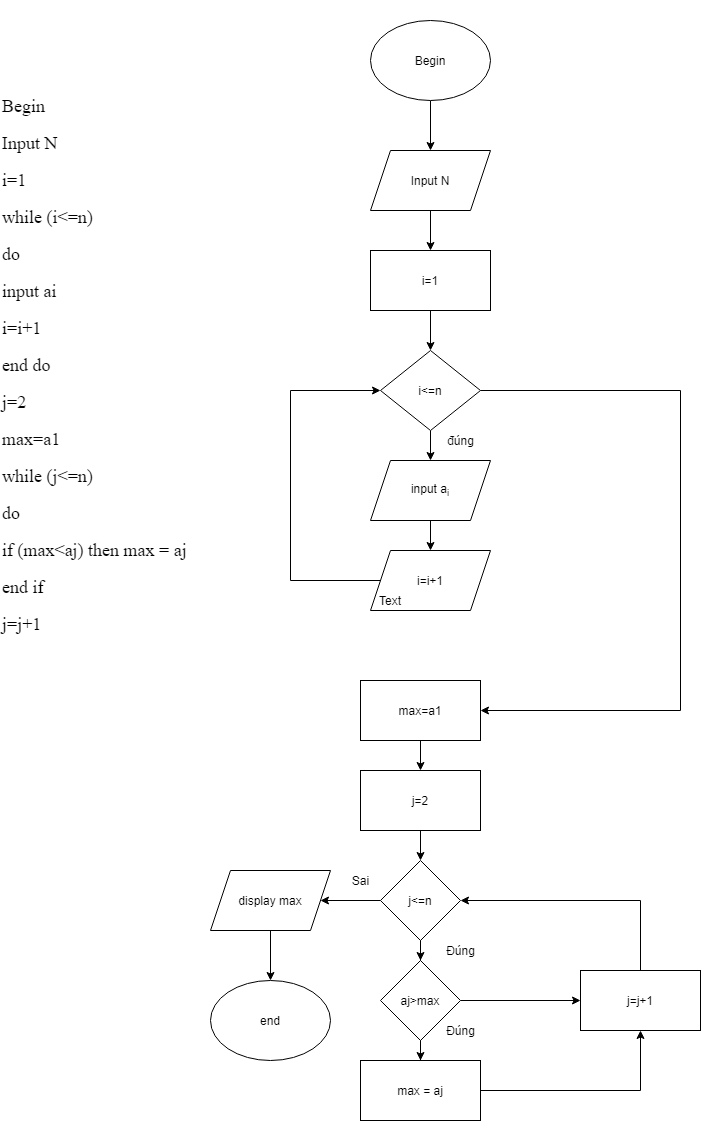

The diagram above was exported from draw.io. Its source (the exported page's mxGraphModel, read from the mxfile embedded in the PNG):
<mxGraphModel dx="1038" dy="573" grid="1" gridSize="10" guides="1" tooltips="1" connect="1" arrows="1" fold="1" page="1" pageScale="1" pageWidth="827" pageHeight="1169" math="0" shadow="0">
  <root>
    <mxCell id="0" />
    <mxCell id="1" parent="0" />
    <mxCell id="VXb4bqnAWdYEN5SQcP51-3" value="" style="edgeStyle=orthogonalEdgeStyle;rounded=0;orthogonalLoop=1;jettySize=auto;html=1;" edge="1" parent="1" source="VXb4bqnAWdYEN5SQcP51-1" target="VXb4bqnAWdYEN5SQcP51-2">
      <mxGeometry relative="1" as="geometry" />
    </mxCell>
    <mxCell id="VXb4bqnAWdYEN5SQcP51-1" value="Begin" style="ellipse;whiteSpace=wrap;html=1;" vertex="1" parent="1">
      <mxGeometry x="390" y="20" width="120" height="80" as="geometry" />
    </mxCell>
    <mxCell id="VXb4bqnAWdYEN5SQcP51-5" value="" style="edgeStyle=orthogonalEdgeStyle;rounded=0;orthogonalLoop=1;jettySize=auto;html=1;" edge="1" parent="1" source="VXb4bqnAWdYEN5SQcP51-2" target="VXb4bqnAWdYEN5SQcP51-4">
      <mxGeometry relative="1" as="geometry" />
    </mxCell>
    <mxCell id="VXb4bqnAWdYEN5SQcP51-2" value="Input N" style="shape=parallelogram;perimeter=parallelogramPerimeter;whiteSpace=wrap;html=1;fixedSize=1;" vertex="1" parent="1">
      <mxGeometry x="390" y="150" width="120" height="60" as="geometry" />
    </mxCell>
    <mxCell id="VXb4bqnAWdYEN5SQcP51-7" value="" style="edgeStyle=orthogonalEdgeStyle;rounded=0;orthogonalLoop=1;jettySize=auto;html=1;" edge="1" parent="1" source="VXb4bqnAWdYEN5SQcP51-4" target="VXb4bqnAWdYEN5SQcP51-6">
      <mxGeometry relative="1" as="geometry" />
    </mxCell>
    <mxCell id="VXb4bqnAWdYEN5SQcP51-4" value="i=1" style="whiteSpace=wrap;html=1;" vertex="1" parent="1">
      <mxGeometry x="390" y="250" width="120" height="60" as="geometry" />
    </mxCell>
    <mxCell id="VXb4bqnAWdYEN5SQcP51-9" value="" style="edgeStyle=orthogonalEdgeStyle;rounded=0;orthogonalLoop=1;jettySize=auto;html=1;" edge="1" parent="1" source="VXb4bqnAWdYEN5SQcP51-6" target="VXb4bqnAWdYEN5SQcP51-8">
      <mxGeometry relative="1" as="geometry" />
    </mxCell>
    <mxCell id="VXb4bqnAWdYEN5SQcP51-15" style="edgeStyle=orthogonalEdgeStyle;rounded=0;orthogonalLoop=1;jettySize=auto;html=1;entryX=1;entryY=0.5;entryDx=0;entryDy=0;" edge="1" parent="1" source="VXb4bqnAWdYEN5SQcP51-6" target="VXb4bqnAWdYEN5SQcP51-18">
      <mxGeometry relative="1" as="geometry">
        <mxPoint x="540" y="710" as="targetPoint" />
        <Array as="points">
          <mxPoint x="700" y="390" />
          <mxPoint x="700" y="710" />
        </Array>
      </mxGeometry>
    </mxCell>
    <mxCell id="VXb4bqnAWdYEN5SQcP51-6" value="i&amp;lt;=n" style="rhombus;whiteSpace=wrap;html=1;" vertex="1" parent="1">
      <mxGeometry x="400" y="350" width="100" height="80" as="geometry" />
    </mxCell>
    <mxCell id="VXb4bqnAWdYEN5SQcP51-11" value="" style="edgeStyle=orthogonalEdgeStyle;rounded=0;orthogonalLoop=1;jettySize=auto;html=1;" edge="1" parent="1" source="VXb4bqnAWdYEN5SQcP51-8" target="VXb4bqnAWdYEN5SQcP51-10">
      <mxGeometry relative="1" as="geometry" />
    </mxCell>
    <mxCell id="VXb4bqnAWdYEN5SQcP51-8" value="input a&lt;sub&gt;i&lt;/sub&gt;" style="shape=parallelogram;perimeter=parallelogramPerimeter;whiteSpace=wrap;html=1;fixedSize=1;" vertex="1" parent="1">
      <mxGeometry x="390" y="460" width="120" height="60" as="geometry" />
    </mxCell>
    <mxCell id="VXb4bqnAWdYEN5SQcP51-12" style="edgeStyle=orthogonalEdgeStyle;rounded=0;orthogonalLoop=1;jettySize=auto;html=1;" edge="1" parent="1" source="VXb4bqnAWdYEN5SQcP51-10" target="VXb4bqnAWdYEN5SQcP51-6">
      <mxGeometry relative="1" as="geometry">
        <mxPoint x="310" y="360" as="targetPoint" />
        <Array as="points">
          <mxPoint x="310" y="580" />
          <mxPoint x="310" y="390" />
        </Array>
      </mxGeometry>
    </mxCell>
    <mxCell id="VXb4bqnAWdYEN5SQcP51-10" value="i=i+1" style="shape=parallelogram;perimeter=parallelogramPerimeter;whiteSpace=wrap;html=1;fixedSize=1;" vertex="1" parent="1">
      <mxGeometry x="390" y="550" width="120" height="60" as="geometry" />
    </mxCell>
    <mxCell id="VXb4bqnAWdYEN5SQcP51-14" value="đúng" style="text;html=1;align=center;verticalAlign=middle;resizable=0;points=[];autosize=1;" vertex="1" parent="1">
      <mxGeometry x="460" y="430" width="40" height="20" as="geometry" />
    </mxCell>
    <mxCell id="VXb4bqnAWdYEN5SQcP51-20" value="" style="edgeStyle=orthogonalEdgeStyle;rounded=0;orthogonalLoop=1;jettySize=auto;html=1;" edge="1" parent="1" source="VXb4bqnAWdYEN5SQcP51-18" target="VXb4bqnAWdYEN5SQcP51-19">
      <mxGeometry relative="1" as="geometry" />
    </mxCell>
    <mxCell id="VXb4bqnAWdYEN5SQcP51-18" value="max=a1" style="rounded=0;whiteSpace=wrap;html=1;" vertex="1" parent="1">
      <mxGeometry x="380" y="680" width="120" height="60" as="geometry" />
    </mxCell>
    <mxCell id="VXb4bqnAWdYEN5SQcP51-22" value="" style="edgeStyle=orthogonalEdgeStyle;rounded=0;orthogonalLoop=1;jettySize=auto;html=1;" edge="1" parent="1" source="VXb4bqnAWdYEN5SQcP51-19" target="VXb4bqnAWdYEN5SQcP51-21">
      <mxGeometry relative="1" as="geometry" />
    </mxCell>
    <mxCell id="VXb4bqnAWdYEN5SQcP51-19" value="j=2" style="rounded=0;whiteSpace=wrap;html=1;" vertex="1" parent="1">
      <mxGeometry x="380" y="770" width="120" height="60" as="geometry" />
    </mxCell>
    <mxCell id="VXb4bqnAWdYEN5SQcP51-24" value="" style="edgeStyle=orthogonalEdgeStyle;rounded=0;orthogonalLoop=1;jettySize=auto;html=1;" edge="1" parent="1" source="VXb4bqnAWdYEN5SQcP51-21" target="VXb4bqnAWdYEN5SQcP51-23">
      <mxGeometry relative="1" as="geometry" />
    </mxCell>
    <mxCell id="VXb4bqnAWdYEN5SQcP51-29" value="" style="edgeStyle=orthogonalEdgeStyle;rounded=0;orthogonalLoop=1;jettySize=auto;html=1;" edge="1" parent="1" source="VXb4bqnAWdYEN5SQcP51-21" target="VXb4bqnAWdYEN5SQcP51-28">
      <mxGeometry relative="1" as="geometry" />
    </mxCell>
    <mxCell id="VXb4bqnAWdYEN5SQcP51-21" value="j&amp;lt;=n" style="rhombus;whiteSpace=wrap;html=1;rounded=0;" vertex="1" parent="1">
      <mxGeometry x="400" y="860" width="80" height="80" as="geometry" />
    </mxCell>
    <mxCell id="VXb4bqnAWdYEN5SQcP51-26" value="" style="edgeStyle=orthogonalEdgeStyle;rounded=0;orthogonalLoop=1;jettySize=auto;html=1;" edge="1" parent="1" source="VXb4bqnAWdYEN5SQcP51-23" target="VXb4bqnAWdYEN5SQcP51-25">
      <mxGeometry relative="1" as="geometry" />
    </mxCell>
    <mxCell id="VXb4bqnAWdYEN5SQcP51-23" value="display max" style="shape=parallelogram;perimeter=parallelogramPerimeter;whiteSpace=wrap;html=1;fixedSize=1;rounded=0;" vertex="1" parent="1">
      <mxGeometry x="230" y="870" width="120" height="60" as="geometry" />
    </mxCell>
    <mxCell id="VXb4bqnAWdYEN5SQcP51-25" value="end" style="ellipse;whiteSpace=wrap;html=1;rounded=0;" vertex="1" parent="1">
      <mxGeometry x="230" y="980" width="120" height="80" as="geometry" />
    </mxCell>
    <mxCell id="VXb4bqnAWdYEN5SQcP51-27" value="Sai" style="text;html=1;align=center;verticalAlign=middle;resizable=0;points=[];autosize=1;" vertex="1" parent="1">
      <mxGeometry x="365" y="870" width="30" height="20" as="geometry" />
    </mxCell>
    <mxCell id="VXb4bqnAWdYEN5SQcP51-31" value="" style="edgeStyle=orthogonalEdgeStyle;rounded=0;orthogonalLoop=1;jettySize=auto;html=1;" edge="1" parent="1" source="VXb4bqnAWdYEN5SQcP51-28" target="VXb4bqnAWdYEN5SQcP51-30">
      <mxGeometry relative="1" as="geometry" />
    </mxCell>
    <mxCell id="VXb4bqnAWdYEN5SQcP51-36" value="" style="edgeStyle=orthogonalEdgeStyle;rounded=0;orthogonalLoop=1;jettySize=auto;html=1;" edge="1" parent="1" source="VXb4bqnAWdYEN5SQcP51-28" target="VXb4bqnAWdYEN5SQcP51-35">
      <mxGeometry relative="1" as="geometry" />
    </mxCell>
    <mxCell id="VXb4bqnAWdYEN5SQcP51-28" value="aj&amp;gt;max" style="rhombus;whiteSpace=wrap;html=1;rounded=0;" vertex="1" parent="1">
      <mxGeometry x="400" y="960" width="80" height="80" as="geometry" />
    </mxCell>
    <mxCell id="VXb4bqnAWdYEN5SQcP51-37" style="edgeStyle=orthogonalEdgeStyle;rounded=0;orthogonalLoop=1;jettySize=auto;html=1;entryX=0.5;entryY=1;entryDx=0;entryDy=0;" edge="1" parent="1" source="VXb4bqnAWdYEN5SQcP51-30" target="VXb4bqnAWdYEN5SQcP51-35">
      <mxGeometry relative="1" as="geometry" />
    </mxCell>
    <mxCell id="VXb4bqnAWdYEN5SQcP51-30" value="max = aj" style="whiteSpace=wrap;html=1;rounded=0;" vertex="1" parent="1">
      <mxGeometry x="380" y="1060" width="120" height="60" as="geometry" />
    </mxCell>
    <mxCell id="VXb4bqnAWdYEN5SQcP51-32" value="Đúng" style="text;html=1;align=center;verticalAlign=middle;resizable=0;points=[];autosize=1;" vertex="1" parent="1">
      <mxGeometry x="460" y="1020" width="40" height="20" as="geometry" />
    </mxCell>
    <mxCell id="VXb4bqnAWdYEN5SQcP51-34" value="Đúng" style="text;html=1;align=center;verticalAlign=middle;resizable=0;points=[];autosize=1;" vertex="1" parent="1">
      <mxGeometry x="460" y="940" width="40" height="20" as="geometry" />
    </mxCell>
    <mxCell id="VXb4bqnAWdYEN5SQcP51-41" style="edgeStyle=orthogonalEdgeStyle;orthogonalLoop=1;jettySize=auto;html=1;startArrow=none;startFill=0;rounded=0;" edge="1" parent="1" source="VXb4bqnAWdYEN5SQcP51-35" target="VXb4bqnAWdYEN5SQcP51-21">
      <mxGeometry relative="1" as="geometry">
        <mxPoint x="660" y="880" as="targetPoint" />
        <Array as="points">
          <mxPoint x="660" y="900" />
        </Array>
      </mxGeometry>
    </mxCell>
    <mxCell id="VXb4bqnAWdYEN5SQcP51-35" value="j=j+1" style="whiteSpace=wrap;html=1;rounded=0;" vertex="1" parent="1">
      <mxGeometry x="600" y="970" width="120" height="60" as="geometry" />
    </mxCell>
    <mxCell id="VXb4bqnAWdYEN5SQcP51-42" value="Text" style="text;html=1;strokeColor=none;fillColor=none;align=center;verticalAlign=middle;whiteSpace=wrap;rounded=0;" vertex="1" parent="1">
      <mxGeometry x="390" y="590" width="40" height="20" as="geometry" />
    </mxCell>
    <mxCell id="VXb4bqnAWdYEN5SQcP51-49" value="&lt;p style=&quot;line-height: 110% ; font-size: 18px&quot;&gt;&lt;font style=&quot;font-size: 18px&quot;&gt;Begin&lt;/font&gt;&lt;/p&gt;&lt;p style=&quot;line-height: 110% ; font-size: 18px&quot;&gt;&lt;font style=&quot;font-size: 18px&quot;&gt;Input N&lt;/font&gt;&lt;/p&gt;&lt;p style=&quot;line-height: 110% ; font-size: 18px&quot;&gt;&lt;font style=&quot;font-size: 18px&quot;&gt;i=1&lt;/font&gt;&lt;/p&gt;&lt;p style=&quot;line-height: 110% ; font-size: 18px&quot;&gt;&lt;font style=&quot;font-size: 18px&quot;&gt;while (i&amp;lt;=n)&lt;/font&gt;&lt;/p&gt;&lt;p style=&quot;line-height: 110% ; font-size: 18px&quot;&gt;&lt;font style=&quot;font-size: 18px&quot;&gt;do&lt;/font&gt;&lt;/p&gt;&lt;p style=&quot;line-height: 110% ; font-size: 18px&quot;&gt;&lt;font style=&quot;font-size: 18px&quot;&gt;input ai&lt;/font&gt;&lt;/p&gt;&lt;p style=&quot;line-height: 110% ; font-size: 18px&quot;&gt;&lt;font style=&quot;font-size: 18px&quot;&gt;i=i+1&lt;/font&gt;&lt;/p&gt;&lt;p style=&quot;line-height: 110% ; font-size: 18px&quot;&gt;&lt;font style=&quot;font-size: 18px&quot;&gt;end do&lt;/font&gt;&lt;/p&gt;&lt;p style=&quot;line-height: 110% ; font-size: 18px&quot;&gt;&lt;font style=&quot;font-size: 18px&quot;&gt;j=2&lt;/font&gt;&lt;/p&gt;&lt;p style=&quot;line-height: 110% ; font-size: 18px&quot;&gt;&lt;font style=&quot;font-size: 18px&quot;&gt;max=a1&lt;/font&gt;&lt;/p&gt;&lt;p style=&quot;line-height: 110% ; font-size: 18px&quot;&gt;while (j&amp;lt;=n)&lt;/p&gt;&lt;p style=&quot;line-height: 110% ; font-size: 18px&quot;&gt;do&lt;/p&gt;&lt;p style=&quot;line-height: 110% ; font-size: 18px&quot;&gt;if (max&amp;lt;aj) then max = aj&lt;/p&gt;&lt;p style=&quot;line-height: 110% ; font-size: 18px&quot;&gt;end if&lt;/p&gt;&lt;p style=&quot;line-height: 110% ; font-size: 18px&quot;&gt;j=j+1&lt;/p&gt;" style="text;html=1;strokeColor=none;fillColor=none;align=left;verticalAlign=middle;whiteSpace=wrap;rounded=0;fontFamily=Times New Roman;" vertex="1" parent="1">
      <mxGeometry x="20" width="200" height="730" as="geometry" />
    </mxCell>
  </root>
</mxGraphModel>